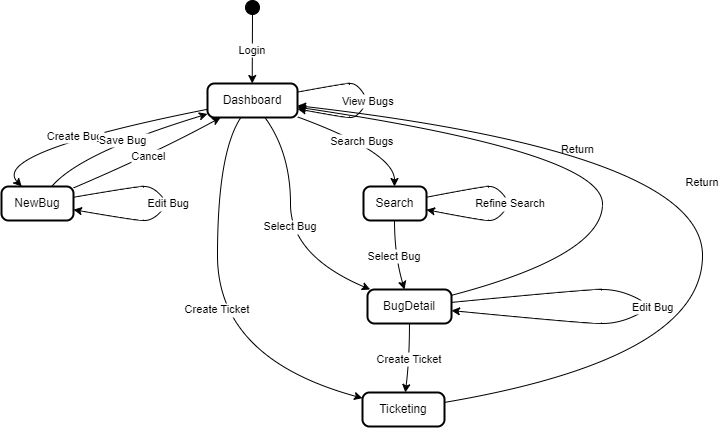

The diagram above was exported from draw.io. Its source (the exported page's mxGraphModel, read from the mxfile embedded in the PNG):
<mxGraphModel>
  <root>
    <mxCell id="0" />
    <mxCell id="1" parent="0" />
    <mxCell id="2" value="" style="ellipse;fillColor=strokeColor;" vertex="1" parent="1">
      <mxGeometry x="303" y="8" width="14" height="14" as="geometry" />
    </mxCell>
    <mxCell id="3" value="Dashboard" style="rounded=1;absoluteArcSize=1;arcSize=14;whiteSpace=wrap;strokeWidth=2;" vertex="1" parent="1">
      <mxGeometry x="265" y="91" width="90" height="34" as="geometry" />
    </mxCell>
    <mxCell id="4" value="NewBug" style="rounded=1;absoluteArcSize=1;arcSize=14;whiteSpace=wrap;strokeWidth=2;" vertex="1" parent="1">
      <mxGeometry x="59" y="194" width="72" height="34" as="geometry" />
    </mxCell>
    <mxCell id="5" value="BugDetail" style="rounded=1;absoluteArcSize=1;arcSize=14;whiteSpace=wrap;strokeWidth=2;" vertex="1" parent="1">
      <mxGeometry x="425" y="297" width="84" height="34" as="geometry" />
    </mxCell>
    <mxCell id="6" value="Search" style="rounded=1;absoluteArcSize=1;arcSize=14;whiteSpace=wrap;strokeWidth=2;" vertex="1" parent="1">
      <mxGeometry x="421" y="194" width="63" height="34" as="geometry" />
    </mxCell>
    <mxCell id="7" value="Ticketing" style="rounded=1;absoluteArcSize=1;arcSize=14;whiteSpace=wrap;strokeWidth=2;" vertex="1" parent="1">
      <mxGeometry x="420" y="400" width="82" height="34" as="geometry" />
    </mxCell>
    <mxCell id="8" value="Login" style="curved=1;startArrow=none;;exitX=0.47977120535714285;exitY=1;entryX=0.4968532986111111;entryY=0;" edge="1" parent="1" source="2" target="3">
      <mxGeometry relative="1" as="geometry">
        <Array as="points" />
      </mxGeometry>
    </mxCell>
    <mxCell id="9" value="View Bugs" style="curved=1;startArrow=none;;exitX=0.9944227430555556;exitY=0.2577618752465206;entryX=0.9944227430555556;entryY=0.7422381247534794;" edge="1" parent="1" source="3" target="3">
      <mxGeometry relative="1" as="geometry">
        <Array as="points">
          <mxPoint x="402" y="91" />
          <mxPoint x="414" y="91" />
          <mxPoint x="426" y="108" />
          <mxPoint x="414" y="125" />
          <mxPoint x="402" y="125" />
        </Array>
      </mxGeometry>
    </mxCell>
    <mxCell id="10" value="Create Bug" style="curved=1;startArrow=none;;exitX=-0.0007161458333333333;exitY=0.7585035502883445;entryX=0.28064057021979494;entryY=0;" edge="1" parent="1" source="3" target="4">
      <mxGeometry relative="1" as="geometry">
        <Array as="points">
          <mxPoint x="47" y="160" />
        </Array>
      </mxGeometry>
    </mxCell>
    <mxCell id="11" value="Select Bug" style="curved=1;startArrow=none;;exitX=0.6377677909250268;exitY=1;entryX=0.032588202149792016;entryY=0;" edge="1" parent="1" source="3" target="5">
      <mxGeometry relative="1" as="geometry">
        <Array as="points">
          <mxPoint x="348" y="160" />
          <mxPoint x="348" y="263" />
        </Array>
      </mxGeometry>
    </mxCell>
    <mxCell id="12" value="Search Bugs" style="curved=1;startArrow=none;;exitX=0.9944227430555556;exitY=0.9766889914293904;entryX=0.49224950396825395;entryY=0;" edge="1" parent="1" source="3" target="6">
      <mxGeometry relative="1" as="geometry">
        <Array as="points">
          <mxPoint x="452" y="160" />
        </Array>
      </mxGeometry>
    </mxCell>
    <mxCell id="13" value="Create Ticket" style="curved=1;startArrow=none;;exitX=0.3708390220469255;exitY=1;entryX=-0.00033346036585365856;entryY=0.16671045538198406;" edge="1" parent="1" source="3" target="7">
      <mxGeometry relative="1" as="geometry">
        <Array as="points">
          <mxPoint x="275" y="160" />
          <mxPoint x="275" y="366" />
        </Array>
      </mxGeometry>
    </mxCell>
    <mxCell id="14" value="Refine Search" style="curved=1;startArrow=none;;exitX=0.9920014880952381;exitY=0.3201428146385004;entryX=0.9920014880952381;entryY=0.6798571853614996;" edge="1" parent="1" source="6" target="6">
      <mxGeometry relative="1" as="geometry">
        <Array as="points">
          <mxPoint x="540" y="194" />
          <mxPoint x="554" y="194" />
          <mxPoint x="568" y="211" />
          <mxPoint x="554" y="228" />
          <mxPoint x="540" y="228" />
        </Array>
      </mxGeometry>
    </mxCell>
    <mxCell id="15" value="Select Bug" style="curved=1;startArrow=none;;exitX=0.49224950396825395;exitY=1;entryX=0.4407886182385574;entryY=0;" edge="1" parent="1" source="6" target="5">
      <mxGeometry relative="1" as="geometry">
        <Array as="points">
          <mxPoint x="452" y="263" />
        </Array>
      </mxGeometry>
    </mxCell>
    <mxCell id="16" value="Edit Bug" style="curved=1;startArrow=none;;exitX=0.9976283482142857;exitY=0.38148314805662364;entryX=0.9976283482142857;entryY=0.6185168519433764;" edge="1" parent="1" source="5" target="5">
      <mxGeometry relative="1" as="geometry">
        <Array as="points">
          <mxPoint x="643" y="297" />
          <mxPoint x="677" y="297" />
          <mxPoint x="711" y="314" />
          <mxPoint x="677" y="331" />
          <mxPoint x="643" y="331" />
        </Array>
      </mxGeometry>
    </mxCell>
    <mxCell id="17" value="Return" style="curved=1;startArrow=none;;exitX=0.9976283482142857;exitY=0.17249354624969976;entryX=0.9944227430555556;entryY=0.6933857308271193;" edge="1" parent="1" source="5" target="3">
      <mxGeometry relative="1" as="geometry">
        <Array as="points">
          <mxPoint x="660" y="263" />
          <mxPoint x="660" y="160" />
        </Array>
      </mxGeometry>
    </mxCell>
    <mxCell id="18" value="Create Ticket" style="curved=1;startArrow=none;;exitX=0.49953497023809523;exitY=1;entryX=0.5221133709744261;entryY=0;" edge="1" parent="1" source="5" target="7">
      <mxGeometry relative="1" as="geometry">
        <Array as="points">
          <mxPoint x="467" y="366" />
        </Array>
      </mxGeometry>
    </mxCell>
    <mxCell id="19" value="Save Bug" style="curved=1;startArrow=none;;exitX=0.6977391577332794;exitY=0;entryX=-0.0007161458333333333;entryY=0.8956974315014555;" edge="1" parent="1" source="4" target="3">
      <mxGeometry relative="1" as="geometry">
        <Array as="points">
          <mxPoint x="138" y="160" />
        </Array>
      </mxGeometry>
    </mxCell>
    <mxCell id="20" value="Edit Bug" style="curved=1;startArrow=none;;exitX=0.99658203125;exitY=0.31941892814025485;entryX=0.99658203125;entryY=0.6805810718597451;" edge="1" parent="1" source="4" target="4">
      <mxGeometry relative="1" as="geometry">
        <Array as="points">
          <mxPoint x="194" y="194" />
          <mxPoint x="210" y="194" />
          <mxPoint x="226" y="211" />
          <mxPoint x="210" y="228" />
          <mxPoint x="194" y="228" />
        </Array>
      </mxGeometry>
    </mxCell>
    <mxCell id="21" value="Cancel" style="curved=1;startArrow=none;;exitX=0.99658203125;exitY=0.044694896307146674;entryX=0.1462899052723843;entryY=1;" edge="1" parent="1" source="4" target="3">
      <mxGeometry relative="1" as="geometry">
        <Array as="points">
          <mxPoint x="214" y="160" />
        </Array>
      </mxGeometry>
    </mxCell>
    <mxCell id="22" value="Return" style="curved=1;startArrow=none;;exitX=0.9947122713414634;exitY=0.2937176357066311;entryX=0.9944227430555556;entryY=0.6505271673547601;" edge="1" parent="1" source="7" target="3">
      <mxGeometry relative="1" as="geometry">
        <Array as="points">
          <mxPoint x="760" y="366" />
          <mxPoint x="760" y="160" />
        </Array>
      </mxGeometry>
    </mxCell>
  </root>
</mxGraphModel>